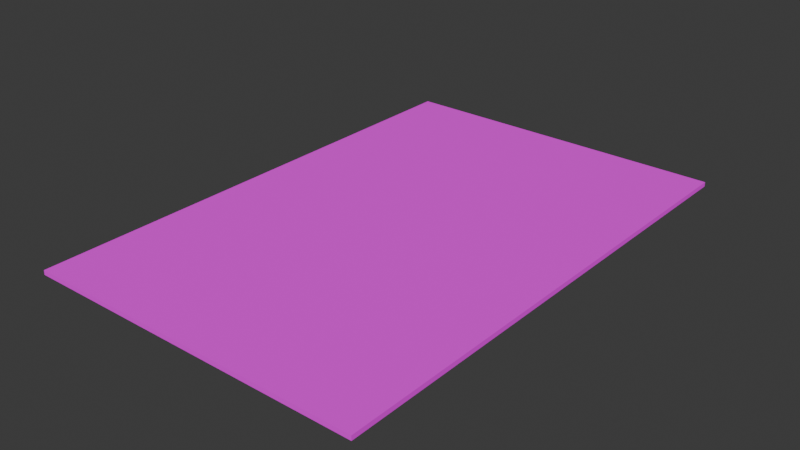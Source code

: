 # Source: Card.blend  (saved by Blender 4.4.32; exported with 4.5.12 LTS)
import bpy
from mathutils import Matrix  # noqa: F401  (used for matrix-valued properties, if any)

bpy.ops.wm.read_factory_settings(use_empty=True)
scene = bpy.context.scene
scene.name = 'Scene'

# ---- collections
col_collection = bpy.data.collections.new('Collection'); scene.collection.children.link(col_collection)

# ---- images (referenced by path relative to the original .blend; pixels are not part of the script)
import os
ASSET_DIR = os.environ.get("B2B_ASSET_DIR", "")  # directory of the original .blend (textures are referenced by path, not embedded)
HERE = os.path.dirname(os.path.abspath(__file__))  # packed textures are extracted next to this script under _unpacked/

def load_image(name, relpath, width, height, colorspace="sRGB"):
    """Load a texture the original file referenced (path relative to the .blend, or extracted next to this script)."""
    p = next((c for c in (os.path.join(HERE, relpath), os.path.join(ASSET_DIR, relpath)) if relpath and os.path.exists(c)), "")
    if p:
        img = bpy.data.images.load(p, check_existing=True)
        img.name = name
    else:  # same state as the original file: an image datablock whose file is absent (Cycles renders it pink)
        img = bpy.data.images.new(name, width, height)
        img.source = "FILE"
        img.filepath = "//" + (relpath or name)
    img.colorspace_settings.name = colorspace
    return img
img_card_background_1_png_png = load_image('card background-1.png.png', 'card background-1.png.png', 1024, 1024, 'sRGB')

# ---- materials (node trees are filled in below, after node groups)
mat_material_002 = bpy.data.materials.new('Material.002')

# ---- material node trees
mat_material_002.use_nodes = True; mat_material_002.node_tree.nodes.clear()
_N = mat_material_002.node_tree.nodes; _L = mat_material_002.node_tree.links
n0 = _N.new('ShaderNodeBsdfPrincipled'); n0.name = 'Principled BSDF'; n0.location = (10, 300)
n0.inputs[2].default_value = 1.0
n1 = _N.new('ShaderNodeOutputMaterial'); n1.name = 'Material Output'; n1.location = (300, 300)
n2 = _N.new('ShaderNodeTexImage'); n2.name = 'Image Texture'; n2.location = (-280, 280)
n2.image = img_card_background_1_png_png
n2.interpolation = 'Closest'
n2.extension = 'EXTEND'
_L.new(n0.outputs[0], n1.inputs[0])
_L.new(n2.outputs[0], n0.inputs[0])
n1.is_active_output = True

# ---- world
world_world = bpy.data.worlds.new('World'); scene.world = world_world
world_world.use_nodes = True; world_world.node_tree.nodes.clear()
_N = world_world.node_tree.nodes; _L = world_world.node_tree.links
n0 = _N.new('ShaderNodeOutputWorld'); n0.name = 'World Output'; n0.location = (300, 300)
n1 = _N.new('ShaderNodeBackground'); n1.name = 'Background'; n1.location = (10, 300)
n1.inputs[0].default_value = (0.05088, 0.05088, 0.05088, 1.0)
_L.new(n1.outputs[0], n0.inputs[0])
n0.is_active_output = True
world_world.color = (0.05088, 0.05088, 0.05088)
world_world.sun_shadow_jitter_overblur = 0.0

# ---- meshes
me_plane_001 = bpy.data.meshes.new('Plane.001')
me_plane_001.from_pydata([(-1.0, -1.0, 0.0), (1.0, -1.0, 0.0), (-1.0, 1.0, 0.0), (1.0, 1.0, 0.0), (-1.0, 1.0, -0.01769), (-1.0, -1.0, -0.01769), (1.0, -1.0, -0.01769), (1.0, 1.0, -0.01769)], [], [(0, 2, 3, 1), (5, 6, 7, 4), (2, 0, 5, 4), (3, 2, 4, 7), (0, 1, 6, 5), (1, 3, 7, 6)])
_uv = me_plane_001.uv_layers.new(name='UVMap')
_uv.uv.foreach_set('vector', [0.0, 0.0, 0.0, 1.0, 1.0, 1.0, 1.0, 0.0, 0.0, 0.0, 1.0, 0.0, 1.0, 1.0, 0.0, 1.0, 0.0, 1.0, 0.0, 0.0, 0.0, 0.0, 0.0, 1.0, 1.0, 1.0, 0.0, 1.0, 0.0, 1.0, 1.0, 1.0, 0.0, 0.0, 1.0, 0.0, 1.0, 0.0, 0.0, 0.0, 1.0, 0.0, 1.0, 1.0, 1.0, 1.0, 1.0, 0.0])
me_plane_001.materials.append(mat_material_002)
me_plane_001.update()

# ---- objects
ob_plane = bpy.data.objects.new('Plane', me_plane_001)

# ---- transforms, parenting, visibility, modifiers, constraints
ob_plane.location = (0.0, 0.0, 0.0)
ob_plane.scale = (0.6712, 1.0, 1.0)

# ---- collection membership
col_collection.objects.link(ob_plane)

# ---- scene / render settings (as saved in the file)
scene.frame_start = 1; scene.frame_end = 250; scene.frame_set(1)
scene.render.engine = 'BLENDER_EEVEE_NEXT'
bpy.context.view_layer.update()

# ---- added for rendering (the .blend has no active camera and no usable light): camera, sun
cam_auto = bpy.data.cameras.new('AutoCamera')
cam_auto.lens = 50.0
cam_auto.sensor_width = 36.0
cam_auto.clip_end = 1000.0
ob_auto_camera = bpy.data.objects.new('AutoCamera', cam_auto)
scene.collection.objects.link(ob_auto_camera)
ob_auto_camera.location = (2.22868, -2.67442, 1.7741)
ob_auto_camera.rotation_euler = (1.09748, -7.21219e-08, 0.694738)
scene.camera = ob_auto_camera
light_auto_sun = bpy.data.lights.new('AutoSun', 'SUN')
light_auto_sun.energy = 3.0
light_auto_sun.angle = 0.0523599
ob_auto_sun = bpy.data.objects.new('AutoSun', light_auto_sun)
scene.collection.objects.link(ob_auto_sun)
ob_auto_sun.rotation_euler = (0.872665, 0.174533, 0.523599)
bpy.context.view_layer.update()
